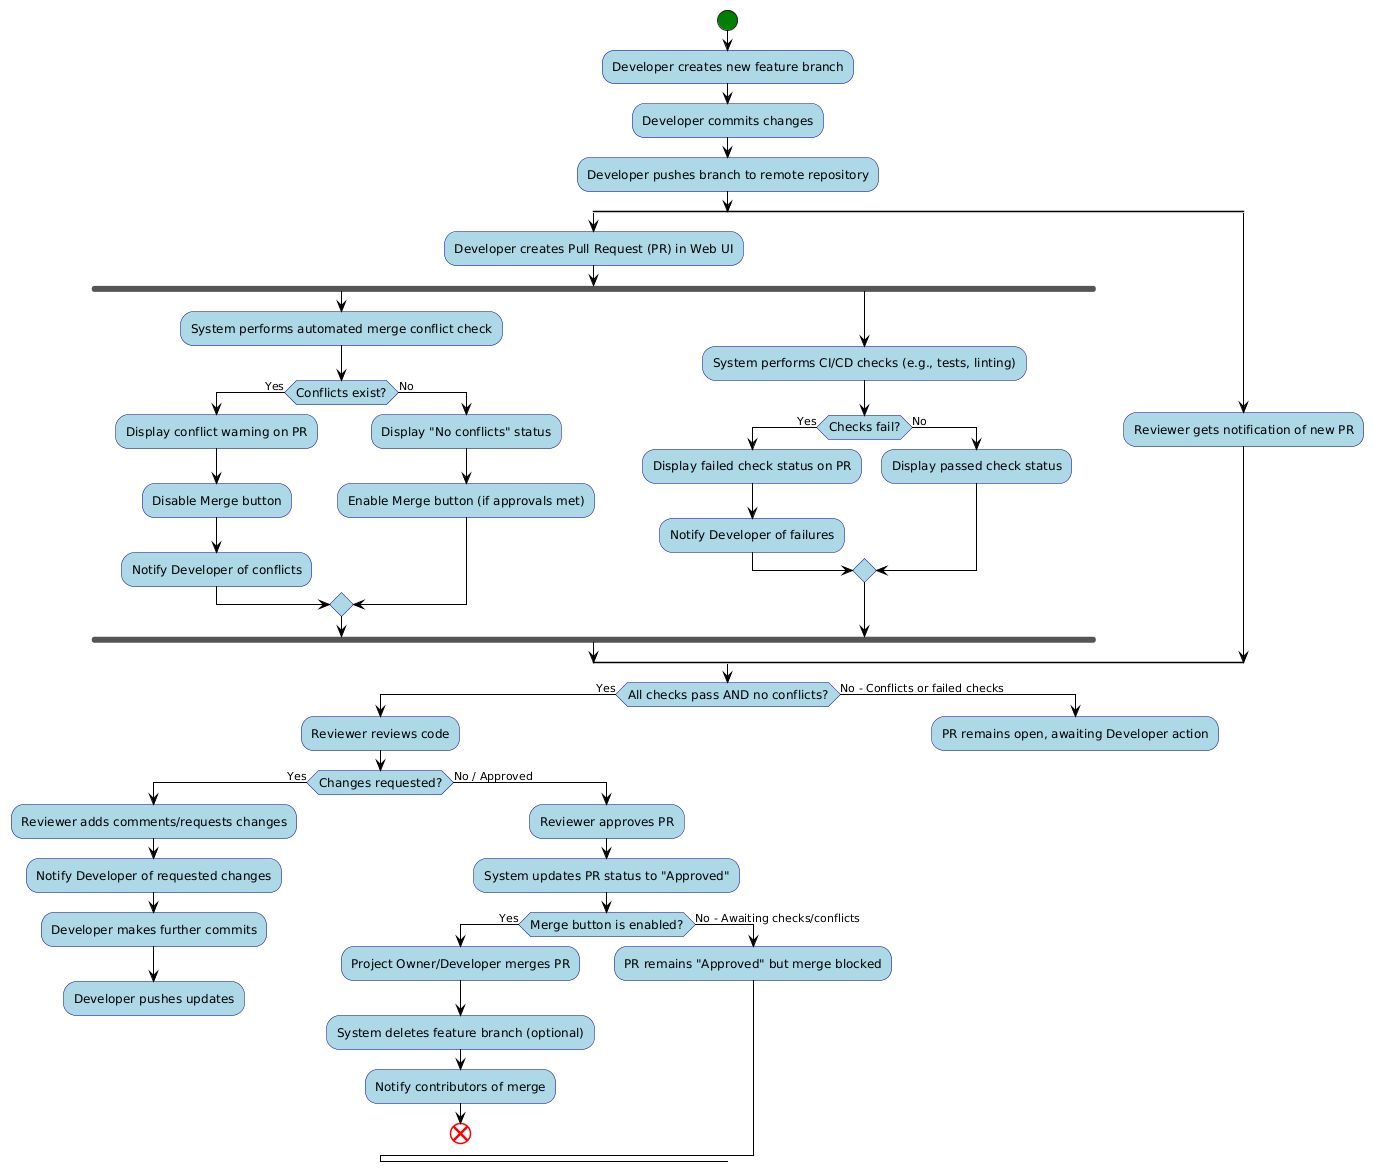

The diagram above was rendered by PlantUML. Its source (embedded in the PNG):
@startuml
skinparam activity {
  BackgroundColor LightBlue
  BorderColor DarkBlue
  FontColor Black
  FontSize 12
  ArrowColor Black
}
skinparam activityStartColor Green
skinparam activityEndColor Red

start

:Developer creates new feature branch;
:Developer commits changes;
:Developer pushes branch to remote repository;

split
  :Developer creates Pull Request (PR) in Web UI;
  fork
    :System performs automated merge conflict check;
    if (Conflicts exist?) then (Yes)
      :Display conflict warning on PR;
      :Disable Merge button;
      :Notify Developer of conflicts;
    else (No)
      :Display "No conflicts" status;
      :Enable Merge button (if approvals met);
    endif
  fork again
    :System performs CI/CD checks (e.g., tests, linting);
    if (Checks fail?) then (Yes)
      :Display failed check status on PR;
      :Notify Developer of failures;
    else (No)
      :Display passed check status;
    endif
  end fork
split again
  :Reviewer gets notification of new PR;
end split

if (All checks pass AND no conflicts?) then (Yes)
  :Reviewer reviews code;
  if (Changes requested?) then (Yes)
    :Reviewer adds comments/requests changes;
    :Notify Developer of requested changes;
    :Developer makes further commits;
    :Developer pushes updates;
    detach
  else (No / Approved)
    :Reviewer approves PR;
    :System updates PR status to "Approved";
    if (Merge button is enabled?) then (Yes)
      :Project Owner/Developer merges PR;
      :System deletes feature branch (optional);
      :Notify contributors of merge;
      end
    else (No - Awaiting checks/conflicts)
      :PR remains "Approved" but merge blocked;
    endif
  endif
else (No - Conflicts or failed checks)
  :PR remains open, awaiting Developer action;
  detach
endif
@enduml